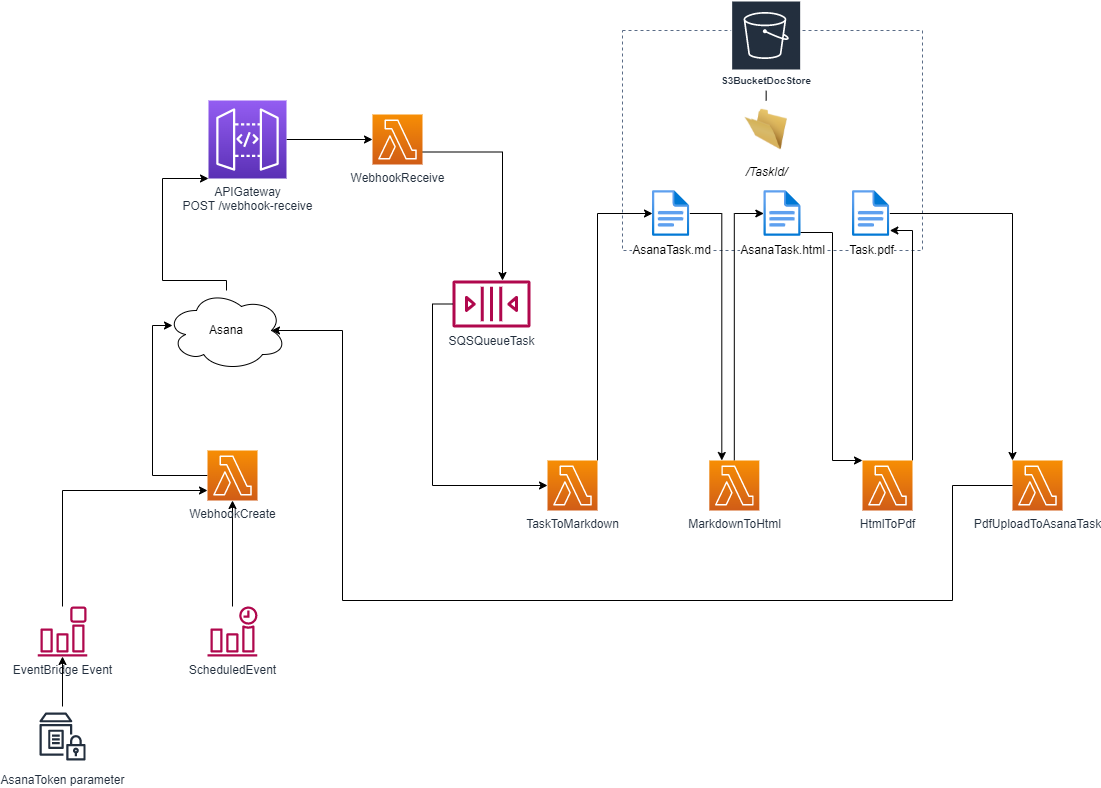

The diagram above was exported from draw.io. Its source (the exported page's mxGraphModel, read from the mxfile embedded in the PNG):
<mxGraphModel dx="782" dy="746" grid="1" gridSize="10" guides="1" tooltips="1" connect="1" arrows="1" fold="1" page="1" pageScale="1" pageWidth="1169" pageHeight="827" math="0" shadow="0">
  <root>
    <mxCell id="0" />
    <mxCell id="1" parent="0" />
    <mxCell id="EZ8WwL_f6_dzNtQU-AOY-48" value="" style="fillColor=none;strokeColor=#5A6C86;dashed=1;verticalAlign=top;fontStyle=0;fontColor=#5A6C86;" parent="1" vertex="1">
      <mxGeometry x="660" y="50" width="300" height="220" as="geometry" />
    </mxCell>
    <mxCell id="EZ8WwL_f6_dzNtQU-AOY-39" style="edgeStyle=none;rounded=0;orthogonalLoop=1;jettySize=auto;html=1;endArrow=none;endFill=0;" parent="1" source="EZ8WwL_f6_dzNtQU-AOY-2" target="EZ8WwL_f6_dzNtQU-AOY-11" edge="1">
      <mxGeometry relative="1" as="geometry" />
    </mxCell>
    <mxCell id="EZ8WwL_f6_dzNtQU-AOY-2" value="S3BucketDocStore" style="sketch=0;outlineConnect=0;fontColor=#232F3E;gradientColor=none;strokeColor=#ffffff;fillColor=#232F3E;dashed=0;verticalLabelPosition=middle;verticalAlign=bottom;align=center;html=1;whiteSpace=wrap;fontSize=10;fontStyle=1;spacing=3;shape=mxgraph.aws4.productIcon;prIcon=mxgraph.aws4.s3;" parent="1" vertex="1">
      <mxGeometry x="768.66" y="20" width="70" height="90" as="geometry" />
    </mxCell>
    <mxCell id="EZ8WwL_f6_dzNtQU-AOY-25" style="rounded=0;orthogonalLoop=1;jettySize=auto;html=1;exitX=1;exitY=0;exitDx=0;exitDy=0;exitPerimeter=0;edgeStyle=orthogonalEdgeStyle;" parent="1" source="EZ8WwL_f6_dzNtQU-AOY-3" target="EZ8WwL_f6_dzNtQU-AOY-12" edge="1">
      <mxGeometry relative="1" as="geometry">
        <Array as="points">
          <mxPoint x="635" y="233" />
        </Array>
      </mxGeometry>
    </mxCell>
    <mxCell id="EZ8WwL_f6_dzNtQU-AOY-35" style="edgeStyle=orthogonalEdgeStyle;rounded=0;orthogonalLoop=1;jettySize=auto;html=1;exitX=1;exitY=0.75;exitDx=0;exitDy=0;exitPerimeter=0;" parent="1" source="EZ8WwL_f6_dzNtQU-AOY-20" target="WwPvUO3IkSWGXMovBRh2-16" edge="1">
      <mxGeometry relative="1" as="geometry">
        <mxPoint x="630" y="290" as="targetPoint" />
        <Array as="points">
          <mxPoint x="540" y="172" />
        </Array>
      </mxGeometry>
    </mxCell>
    <mxCell id="EZ8WwL_f6_dzNtQU-AOY-3" value="TaskToMarkdown" style="sketch=0;points=[[0,0,0],[0.25,0,0],[0.5,0,0],[0.75,0,0],[1,0,0],[0,1,0],[0.25,1,0],[0.5,1,0],[0.75,1,0],[1,1,0],[0,0.25,0],[0,0.5,0],[0,0.75,0],[1,0.25,0],[1,0.5,0],[1,0.75,0]];outlineConnect=0;fontColor=#232F3E;gradientColor=#F78E04;gradientDirection=north;fillColor=#D05C17;strokeColor=#ffffff;dashed=0;verticalLabelPosition=bottom;verticalAlign=top;align=center;html=1;fontSize=12;fontStyle=0;aspect=fixed;shape=mxgraph.aws4.resourceIcon;resIcon=mxgraph.aws4.lambda;" parent="1" vertex="1">
      <mxGeometry x="585" y="480" width="50" height="50" as="geometry" />
    </mxCell>
    <mxCell id="EZ8WwL_f6_dzNtQU-AOY-37" style="edgeStyle=none;rounded=0;orthogonalLoop=1;jettySize=auto;html=1;exitX=1;exitY=0.5;exitDx=0;exitDy=0;exitPerimeter=0;entryX=0;entryY=0.5;entryDx=0;entryDy=0;entryPerimeter=0;" parent="1" source="EZ8WwL_f6_dzNtQU-AOY-4" target="EZ8WwL_f6_dzNtQU-AOY-20" edge="1">
      <mxGeometry relative="1" as="geometry" />
    </mxCell>
    <mxCell id="EZ8WwL_f6_dzNtQU-AOY-4" value="APIGateway&lt;br&gt;POST /webhook-receive" style="sketch=0;points=[[0,0,0],[0.25,0,0],[0.5,0,0],[0.75,0,0],[1,0,0],[0,1,0],[0.25,1,0],[0.5,1,0],[0.75,1,0],[1,1,0],[0,0.25,0],[0,0.5,0],[0,0.75,0],[1,0.25,0],[1,0.5,0],[1,0.75,0]];outlineConnect=0;fontColor=#232F3E;gradientColor=#945DF2;gradientDirection=north;fillColor=#5A30B5;strokeColor=#ffffff;dashed=0;verticalLabelPosition=bottom;verticalAlign=top;align=center;html=1;fontSize=12;fontStyle=0;aspect=fixed;shape=mxgraph.aws4.resourceIcon;resIcon=mxgraph.aws4.api_gateway;" parent="1" vertex="1">
      <mxGeometry x="246" y="120" width="78" height="78" as="geometry" />
    </mxCell>
    <mxCell id="EZ8WwL_f6_dzNtQU-AOY-11" value="&lt;i&gt;/TaskId/&lt;/i&gt;" style="image;html=1;image=img/lib/clip_art/general/Empty_Folder_128x128.png" parent="1" vertex="1">
      <mxGeometry x="782.32" y="120" width="42.67" height="58" as="geometry" />
    </mxCell>
    <mxCell id="EZ8WwL_f6_dzNtQU-AOY-29" style="rounded=0;orthogonalLoop=1;jettySize=auto;html=1;entryX=0;entryY=0;entryDx=0;entryDy=0;entryPerimeter=0;exitX=0.889;exitY=0.913;exitDx=0;exitDy=0;exitPerimeter=0;edgeStyle=orthogonalEdgeStyle;" parent="1" source="EZ8WwL_f6_dzNtQU-AOY-23" target="EZ8WwL_f6_dzNtQU-AOY-16" edge="1">
      <mxGeometry relative="1" as="geometry">
        <mxPoint x="890" y="430" as="sourcePoint" />
        <Array as="points">
          <mxPoint x="870" y="252" />
          <mxPoint x="870" y="480" />
        </Array>
      </mxGeometry>
    </mxCell>
    <mxCell id="EZ8WwL_f6_dzNtQU-AOY-30" style="rounded=0;orthogonalLoop=1;jettySize=auto;html=1;exitX=1;exitY=0;exitDx=0;exitDy=0;exitPerimeter=0;edgeStyle=orthogonalEdgeStyle;startArrow=none;startFill=0;endArrow=classic;endFill=1;" parent="1" source="EZ8WwL_f6_dzNtQU-AOY-16" target="EZ8WwL_f6_dzNtQU-AOY-24" edge="1">
      <mxGeometry relative="1" as="geometry">
        <mxPoint x="990" y="250" as="targetPoint" />
        <Array as="points">
          <mxPoint x="950" y="250" />
        </Array>
      </mxGeometry>
    </mxCell>
    <mxCell id="EZ8WwL_f6_dzNtQU-AOY-16" value="HtmlToPdf" style="sketch=0;points=[[0,0,0],[0.25,0,0],[0.5,0,0],[0.75,0,0],[1,0,0],[0,1,0],[0.25,1,0],[0.5,1,0],[0.75,1,0],[1,1,0],[0,0.25,0],[0,0.5,0],[0,0.75,0],[1,0.25,0],[1,0.5,0],[1,0.75,0]];outlineConnect=0;fontColor=#232F3E;gradientColor=#F78E04;gradientDirection=north;fillColor=#D05C17;strokeColor=#ffffff;dashed=0;verticalLabelPosition=bottom;verticalAlign=top;align=center;html=1;fontSize=12;fontStyle=0;aspect=fixed;shape=mxgraph.aws4.resourceIcon;resIcon=mxgraph.aws4.lambda;" parent="1" vertex="1">
      <mxGeometry x="900.0000000000001" y="480" width="50" height="50" as="geometry" />
    </mxCell>
    <mxCell id="EZ8WwL_f6_dzNtQU-AOY-27" style="rounded=0;orthogonalLoop=1;jettySize=auto;html=1;entryX=0.25;entryY=0;entryDx=0;entryDy=0;entryPerimeter=0;edgeStyle=orthogonalEdgeStyle;" parent="1" source="EZ8WwL_f6_dzNtQU-AOY-12" target="EZ8WwL_f6_dzNtQU-AOY-17" edge="1">
      <mxGeometry relative="1" as="geometry">
        <mxPoint x="700" y="550" as="targetPoint" />
        <Array as="points">
          <mxPoint x="759" y="233" />
        </Array>
      </mxGeometry>
    </mxCell>
    <mxCell id="EZ8WwL_f6_dzNtQU-AOY-28" style="rounded=0;orthogonalLoop=1;jettySize=auto;html=1;exitX=0.5;exitY=0;exitDx=0;exitDy=0;exitPerimeter=0;edgeStyle=orthogonalEdgeStyle;" parent="1" source="EZ8WwL_f6_dzNtQU-AOY-17" target="EZ8WwL_f6_dzNtQU-AOY-23" edge="1">
      <mxGeometry relative="1" as="geometry">
        <mxPoint x="784" y="290" as="targetPoint" />
        <Array as="points">
          <mxPoint x="772" y="233" />
        </Array>
      </mxGeometry>
    </mxCell>
    <mxCell id="EZ8WwL_f6_dzNtQU-AOY-17" value="MarkdownToHtml" style="sketch=0;points=[[0,0,0],[0.25,0,0],[0.5,0,0],[0.75,0,0],[1,0,0],[0,1,0],[0.25,1,0],[0.5,1,0],[0.75,1,0],[1,1,0],[0,0.25,0],[0,0.5,0],[0,0.75,0],[1,0.25,0],[1,0.5,0],[1,0.75,0]];outlineConnect=0;fontColor=#232F3E;gradientColor=#F78E04;gradientDirection=north;fillColor=#D05C17;strokeColor=#ffffff;dashed=0;verticalLabelPosition=bottom;verticalAlign=top;align=center;html=1;fontSize=12;fontStyle=0;aspect=fixed;shape=mxgraph.aws4.resourceIcon;resIcon=mxgraph.aws4.lambda;" parent="1" vertex="1">
      <mxGeometry x="746.8100000000001" y="480" width="50" height="50" as="geometry" />
    </mxCell>
    <mxCell id="EZ8WwL_f6_dzNtQU-AOY-31" style="rounded=0;orthogonalLoop=1;jettySize=auto;html=1;entryX=0;entryY=0;entryDx=0;entryDy=0;entryPerimeter=0;edgeStyle=orthogonalEdgeStyle;" parent="1" source="EZ8WwL_f6_dzNtQU-AOY-24" target="EZ8WwL_f6_dzNtQU-AOY-19" edge="1">
      <mxGeometry relative="1" as="geometry">
        <mxPoint x="1040" y="280" as="sourcePoint" />
        <Array as="points">
          <mxPoint x="1050" y="233" />
        </Array>
      </mxGeometry>
    </mxCell>
    <mxCell id="EZ8WwL_f6_dzNtQU-AOY-19" value="PdfUploadToAsanaTask" style="sketch=0;points=[[0,0,0],[0.25,0,0],[0.5,0,0],[0.75,0,0],[1,0,0],[0,1,0],[0.25,1,0],[0.5,1,0],[0.75,1,0],[1,1,0],[0,0.25,0],[0,0.5,0],[0,0.75,0],[1,0.25,0],[1,0.5,0],[1,0.75,0]];outlineConnect=0;fontColor=#232F3E;gradientColor=#F78E04;gradientDirection=north;fillColor=#D05C17;strokeColor=#ffffff;dashed=0;verticalLabelPosition=bottom;verticalAlign=top;align=center;html=1;fontSize=12;fontStyle=0;aspect=fixed;shape=mxgraph.aws4.resourceIcon;resIcon=mxgraph.aws4.lambda;" parent="1" vertex="1">
      <mxGeometry x="1050" y="480" width="50" height="50" as="geometry" />
    </mxCell>
    <mxCell id="EZ8WwL_f6_dzNtQU-AOY-20" value="WebhookReceive" style="sketch=0;points=[[0,0,0],[0.25,0,0],[0.5,0,0],[0.75,0,0],[1,0,0],[0,1,0],[0.25,1,0],[0.5,1,0],[0.75,1,0],[1,1,0],[0,0.25,0],[0,0.5,0],[0,0.75,0],[1,0.25,0],[1,0.5,0],[1,0.75,0]];outlineConnect=0;fontColor=#232F3E;gradientColor=#F78E04;gradientDirection=north;fillColor=#D05C17;strokeColor=#ffffff;dashed=0;verticalLabelPosition=bottom;verticalAlign=top;align=center;html=1;fontSize=12;fontStyle=0;aspect=fixed;shape=mxgraph.aws4.resourceIcon;resIcon=mxgraph.aws4.lambda;" parent="1" vertex="1">
      <mxGeometry x="410" y="134" width="50" height="50" as="geometry" />
    </mxCell>
    <mxCell id="EZ8WwL_f6_dzNtQU-AOY-46" style="edgeStyle=orthogonalEdgeStyle;rounded=0;orthogonalLoop=1;jettySize=auto;html=1;" parent="1" source="EZ8WwL_f6_dzNtQU-AOY-21" edge="1">
      <mxGeometry relative="1" as="geometry">
        <mxPoint x="210" y="345" as="targetPoint" />
        <Array as="points">
          <mxPoint x="190" y="495" />
          <mxPoint x="190" y="345" />
        </Array>
      </mxGeometry>
    </mxCell>
    <mxCell id="EZ8WwL_f6_dzNtQU-AOY-23" value="AsanaTask.html" style="aspect=fixed;html=1;points=[];align=center;image;fontSize=12;image=img/lib/azure2/general/File.svg;" parent="1" vertex="1">
      <mxGeometry x="801.3299999999999" y="210" width="37.33" height="46" as="geometry" />
    </mxCell>
    <mxCell id="EZ8WwL_f6_dzNtQU-AOY-24" value="Task.pdf" style="aspect=fixed;html=1;points=[];align=center;image;fontSize=12;image=img/lib/azure2/general/File.svg;" parent="1" vertex="1">
      <mxGeometry x="890" y="210" width="37.33" height="46" as="geometry" />
    </mxCell>
    <mxCell id="EZ8WwL_f6_dzNtQU-AOY-45" style="edgeStyle=orthogonalEdgeStyle;rounded=0;orthogonalLoop=1;jettySize=auto;html=1;entryX=0;entryY=1;entryDx=0;entryDy=0;entryPerimeter=0;shadow=0;" parent="1" source="WwPvUO3IkSWGXMovBRh2-8" target="EZ8WwL_f6_dzNtQU-AOY-4" edge="1">
      <mxGeometry relative="1" as="geometry">
        <mxPoint x="210" y="300" as="sourcePoint" />
        <Array as="points">
          <mxPoint x="264" y="300" />
          <mxPoint x="200" y="300" />
          <mxPoint x="200" y="198" />
        </Array>
      </mxGeometry>
    </mxCell>
    <mxCell id="EZ8WwL_f6_dzNtQU-AOY-12" value="AsanaTask.md" style="aspect=fixed;html=1;points=[];align=center;image;fontSize=12;image=img/lib/azure2/general/File.svg;" parent="1" vertex="1">
      <mxGeometry x="690" y="210" width="37.33" height="46" as="geometry" />
    </mxCell>
    <mxCell id="EZ8WwL_f6_dzNtQU-AOY-50" style="rounded=0;orthogonalLoop=1;jettySize=auto;html=1;shadow=0;endArrow=none;endFill=0;startArrow=classic;startFill=1;exitX=0.5;exitY=1;exitDx=0;exitDy=0;exitPerimeter=0;" parent="1" source="EZ8WwL_f6_dzNtQU-AOY-21" target="EZ8WwL_f6_dzNtQU-AOY-49" edge="1">
      <mxGeometry relative="1" as="geometry">
        <mxPoint x="155" y="576" as="targetPoint" />
      </mxGeometry>
    </mxCell>
    <mxCell id="EZ8WwL_f6_dzNtQU-AOY-49" value="ScheduledEvent" style="sketch=0;outlineConnect=0;fontColor=#232F3E;gradientColor=none;fillColor=#B0084D;strokeColor=none;dashed=0;verticalLabelPosition=bottom;verticalAlign=top;align=center;html=1;fontSize=12;fontStyle=0;aspect=fixed;pointerEvents=1;shape=mxgraph.aws4.event_time_based;" parent="1" vertex="1">
      <mxGeometry x="245" y="626" width="50" height="50" as="geometry" />
    </mxCell>
    <mxCell id="WwPvUO3IkSWGXMovBRh2-1" value="AsanaToken parameter" style="sketch=0;outlineConnect=0;fontColor=#232F3E;gradientColor=none;strokeColor=#232F3E;fillColor=#ffffff;dashed=0;verticalLabelPosition=bottom;verticalAlign=top;align=center;html=1;fontSize=12;fontStyle=0;aspect=fixed;shape=mxgraph.aws4.resourceIcon;resIcon=mxgraph.aws4.parameter_store;" vertex="1" parent="1">
      <mxGeometry x="70" y="726" width="60" height="60" as="geometry" />
    </mxCell>
    <mxCell id="WwPvUO3IkSWGXMovBRh2-2" value="EventBridge Event" style="sketch=0;outlineConnect=0;fontColor=#232F3E;gradientColor=none;fillColor=#B0084D;strokeColor=none;dashed=0;verticalLabelPosition=bottom;verticalAlign=top;align=center;html=1;fontSize=12;fontStyle=0;aspect=fixed;pointerEvents=1;shape=mxgraph.aws4.event_event_based;" vertex="1" parent="1">
      <mxGeometry x="75" y="626" width="50" height="50" as="geometry" />
    </mxCell>
    <mxCell id="WwPvUO3IkSWGXMovBRh2-5" style="rounded=0;orthogonalLoop=1;jettySize=auto;html=1;shadow=0;endArrow=none;endFill=0;startArrow=classic;startFill=1;" edge="1" parent="1" source="WwPvUO3IkSWGXMovBRh2-2" target="WwPvUO3IkSWGXMovBRh2-1">
      <mxGeometry relative="1" as="geometry">
        <mxPoint x="283.8970588235295" y="636" as="targetPoint" />
        <mxPoint x="280" y="530" as="sourcePoint" />
      </mxGeometry>
    </mxCell>
    <mxCell id="WwPvUO3IkSWGXMovBRh2-6" style="rounded=0;orthogonalLoop=1;jettySize=auto;html=1;shadow=0;endArrow=none;endFill=0;startArrow=classic;startFill=1;edgeStyle=orthogonalEdgeStyle;" edge="1" parent="1" source="EZ8WwL_f6_dzNtQU-AOY-21" target="WwPvUO3IkSWGXMovBRh2-2">
      <mxGeometry relative="1" as="geometry">
        <mxPoint x="78.8970588235295" y="592" as="targetPoint" />
        <mxPoint x="75" y="486" as="sourcePoint" />
        <Array as="points">
          <mxPoint x="100" y="510" />
        </Array>
      </mxGeometry>
    </mxCell>
    <mxCell id="EZ8WwL_f6_dzNtQU-AOY-21" value="WebhookCreate" style="sketch=0;points=[[0,0,0],[0.25,0,0],[0.5,0,0],[0.75,0,0],[1,0,0],[0,1,0],[0.25,1,0],[0.5,1,0],[0.75,1,0],[1,1,0],[0,0.25,0],[0,0.5,0],[0,0.75,0],[1,0.25,0],[1,0.5,0],[1,0.75,0]];outlineConnect=0;fontColor=#232F3E;gradientColor=#F78E04;gradientDirection=north;fillColor=#D05C17;strokeColor=#ffffff;dashed=0;verticalLabelPosition=bottom;verticalAlign=top;align=center;html=1;fontSize=12;fontStyle=0;aspect=fixed;shape=mxgraph.aws4.resourceIcon;resIcon=mxgraph.aws4.lambda;" parent="1" vertex="1">
      <mxGeometry x="245" y="470" width="50" height="50" as="geometry" />
    </mxCell>
    <mxCell id="WwPvUO3IkSWGXMovBRh2-7" style="rounded=0;orthogonalLoop=1;jettySize=auto;html=1;entryX=0.875;entryY=0.5;entryDx=0;entryDy=0;edgeStyle=orthogonalEdgeStyle;entryPerimeter=0;exitX=0;exitY=0.5;exitDx=0;exitDy=0;exitPerimeter=0;" edge="1" parent="1" source="EZ8WwL_f6_dzNtQU-AOY-19" target="WwPvUO3IkSWGXMovBRh2-8">
      <mxGeometry relative="1" as="geometry">
        <mxPoint x="1075" y="530" as="sourcePoint" />
        <mxPoint x="315.4100000000001" y="389.9999999999998" as="targetPoint" />
        <Array as="points">
          <mxPoint x="990" y="505" />
          <mxPoint x="990" y="620" />
          <mxPoint x="380" y="620" />
          <mxPoint x="380" y="350" />
        </Array>
      </mxGeometry>
    </mxCell>
    <mxCell id="WwPvUO3IkSWGXMovBRh2-8" value="Asana" style="ellipse;shape=cloud;whiteSpace=wrap;html=1;" vertex="1" parent="1">
      <mxGeometry x="204" y="310" width="120" height="80" as="geometry" />
    </mxCell>
    <mxCell id="WwPvUO3IkSWGXMovBRh2-16" value="SQSQueueTask" style="sketch=0;outlineConnect=0;fontColor=#232F3E;gradientColor=none;fillColor=#B0084D;strokeColor=none;dashed=0;verticalLabelPosition=bottom;verticalAlign=top;align=center;html=1;fontSize=12;fontStyle=0;aspect=fixed;pointerEvents=1;shape=mxgraph.aws4.queue;" vertex="1" parent="1">
      <mxGeometry x="490" y="300" width="78" height="47" as="geometry" />
    </mxCell>
    <mxCell id="WwPvUO3IkSWGXMovBRh2-17" style="edgeStyle=orthogonalEdgeStyle;rounded=0;orthogonalLoop=1;jettySize=auto;html=1;entryX=0;entryY=0.5;entryDx=0;entryDy=0;entryPerimeter=0;" edge="1" parent="1" source="WwPvUO3IkSWGXMovBRh2-16" target="EZ8WwL_f6_dzNtQU-AOY-3">
      <mxGeometry relative="1" as="geometry">
        <mxPoint x="550" y="310.01815980629544" as="targetPoint" />
        <mxPoint x="470" y="330" as="sourcePoint" />
        <Array as="points">
          <mxPoint x="470" y="324" />
          <mxPoint x="470" y="505" />
        </Array>
      </mxGeometry>
    </mxCell>
  </root>
</mxGraphModel>